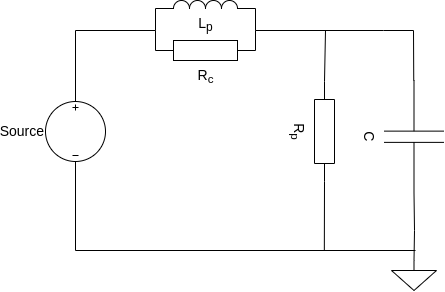

The diagram above was exported from draw.io. Its source (the exported page's mxGraphModel, read from the mxfile embedded in the PNG):
<mxGraphModel dx="642" dy="1014" grid="1" gridSize="10" guides="1" tooltips="1" connect="1" arrows="1" fold="1" page="1" pageScale="1" pageWidth="827" pageHeight="1169" math="0" shadow="0">
  <root>
    <mxCell id="0" />
    <mxCell id="1" parent="0" />
    <mxCell id="oEhn6_GVGyiHeD0UAc-n-5" style="edgeStyle=none;rounded=0;orthogonalLoop=1;jettySize=auto;html=1;exitX=0;exitY=0.5;exitDx=0;exitDy=0;exitPerimeter=0;endArrow=none;endFill=0;" edge="1" parent="1" source="oEhn6_GVGyiHeD0UAc-n-1">
      <mxGeometry relative="1" as="geometry">
        <mxPoint x="160" y="220" as="targetPoint" />
      </mxGeometry>
    </mxCell>
    <mxCell id="oEhn6_GVGyiHeD0UAc-n-8" style="edgeStyle=none;rounded=0;orthogonalLoop=1;jettySize=auto;html=1;exitX=1;exitY=0.5;exitDx=0;exitDy=0;exitPerimeter=0;endArrow=none;endFill=0;" edge="1" parent="1" source="oEhn6_GVGyiHeD0UAc-n-1">
      <mxGeometry relative="1" as="geometry">
        <mxPoint x="380" y="220" as="targetPoint" />
        <Array as="points">
          <mxPoint x="260" y="220" />
        </Array>
      </mxGeometry>
    </mxCell>
    <mxCell id="oEhn6_GVGyiHeD0UAc-n-1" value="&lt;font style=&quot;font-size: 14px;&quot;&gt;R&lt;sub&gt;c&lt;/sub&gt;&lt;/font&gt;" style="pointerEvents=1;verticalLabelPosition=bottom;shadow=0;dashed=0;align=center;html=1;verticalAlign=top;shape=mxgraph.electrical.resistors.resistor_1;labelBackgroundColor=none;fillColor=none;" vertex="1" parent="1">
      <mxGeometry x="160" y="230" width="100" height="20" as="geometry" />
    </mxCell>
    <mxCell id="oEhn6_GVGyiHeD0UAc-n-4" style="edgeStyle=none;rounded=0;orthogonalLoop=1;jettySize=auto;html=1;exitX=0;exitY=1;exitDx=0;exitDy=0;exitPerimeter=0;endArrow=none;endFill=0;" edge="1" parent="1" source="oEhn6_GVGyiHeD0UAc-n-2">
      <mxGeometry relative="1" as="geometry">
        <mxPoint x="160" y="220" as="targetPoint" />
      </mxGeometry>
    </mxCell>
    <mxCell id="oEhn6_GVGyiHeD0UAc-n-7" style="edgeStyle=none;rounded=0;orthogonalLoop=1;jettySize=auto;html=1;exitX=1;exitY=1;exitDx=0;exitDy=0;exitPerimeter=0;endArrow=none;endFill=0;" edge="1" parent="1" source="oEhn6_GVGyiHeD0UAc-n-2">
      <mxGeometry relative="1" as="geometry">
        <mxPoint x="260" y="220" as="targetPoint" />
      </mxGeometry>
    </mxCell>
    <mxCell id="oEhn6_GVGyiHeD0UAc-n-2" value="&lt;font style=&quot;font-size: 14px;&quot;&gt;L&lt;/font&gt;&lt;sub&gt;&lt;font style=&quot;font-size: 12px;&quot;&gt;p&lt;/font&gt;&lt;/sub&gt;" style="pointerEvents=1;verticalLabelPosition=bottom;shadow=0;dashed=0;align=center;html=1;verticalAlign=top;shape=mxgraph.electrical.inductors.inductor_3;" vertex="1" parent="1">
      <mxGeometry x="160" y="190" width="100" height="8" as="geometry" />
    </mxCell>
    <mxCell id="oEhn6_GVGyiHeD0UAc-n-6" style="edgeStyle=none;rounded=0;orthogonalLoop=1;jettySize=auto;html=1;exitX=0.5;exitY=0;exitDx=0;exitDy=0;exitPerimeter=0;endArrow=none;endFill=0;" edge="1" parent="1" source="oEhn6_GVGyiHeD0UAc-n-3">
      <mxGeometry relative="1" as="geometry">
        <mxPoint x="160" y="220" as="targetPoint" />
        <Array as="points">
          <mxPoint x="80" y="220" />
        </Array>
      </mxGeometry>
    </mxCell>
    <mxCell id="oEhn6_GVGyiHeD0UAc-n-32" style="edgeStyle=none;rounded=0;orthogonalLoop=1;jettySize=auto;html=1;exitX=0.5;exitY=1;exitDx=0;exitDy=0;exitPerimeter=0;fontSize=14;endArrow=none;endFill=0;" edge="1" parent="1" source="oEhn6_GVGyiHeD0UAc-n-3">
      <mxGeometry relative="1" as="geometry">
        <mxPoint x="420" y="440" as="targetPoint" />
        <Array as="points">
          <mxPoint x="80" y="440" />
        </Array>
      </mxGeometry>
    </mxCell>
    <object label="&lt;font style=&quot;font-size: 14px;&quot;&gt;Source&lt;/font&gt;" id="oEhn6_GVGyiHeD0UAc-n-3">
      <mxCell style="pointerEvents=1;verticalLabelPosition=middle;shadow=0;dashed=0;align=right;html=1;verticalAlign=middle;shape=mxgraph.electrical.signal_sources.source;aspect=fixed;points=[[0.5,0,0],[1,0.5,0],[0.5,1,0],[0,0.5,0]];elSignalType=dc3;labelPosition=left;labelBackgroundColor=none;fillColor=none;" vertex="1" parent="1">
        <mxGeometry x="50" y="291" width="60" height="60" as="geometry" />
      </mxCell>
    </object>
    <mxCell id="oEhn6_GVGyiHeD0UAc-n-11" style="edgeStyle=none;rounded=0;orthogonalLoop=1;jettySize=auto;html=1;exitX=1;exitY=1;exitDx=0;exitDy=0;exitPerimeter=0;endArrow=none;endFill=0;entryX=1;entryY=0.5;entryDx=0;entryDy=0;entryPerimeter=0;" edge="1" parent="1" target="oEhn6_GVGyiHeD0UAc-n-10">
      <mxGeometry relative="1" as="geometry">
        <mxPoint x="310" y="220" as="sourcePoint" />
        <mxPoint x="368" y="160" as="targetPoint" />
        <Array as="points">
          <mxPoint x="330" y="220" />
        </Array>
      </mxGeometry>
    </mxCell>
    <mxCell id="oEhn6_GVGyiHeD0UAc-n-33" style="edgeStyle=none;rounded=0;orthogonalLoop=1;jettySize=auto;html=1;exitX=0;exitY=0.5;exitDx=0;exitDy=0;exitPerimeter=0;fontSize=14;endArrow=none;endFill=0;" edge="1" parent="1" source="oEhn6_GVGyiHeD0UAc-n-10">
      <mxGeometry relative="1" as="geometry">
        <mxPoint x="328.83333333333337" y="440" as="targetPoint" />
      </mxGeometry>
    </mxCell>
    <mxCell id="oEhn6_GVGyiHeD0UAc-n-10" value="&lt;font style=&quot;font-size: 14px;&quot;&gt;R&lt;sub&gt;p&lt;/sub&gt;&lt;/font&gt;" style="pointerEvents=1;verticalLabelPosition=bottom;shadow=0;dashed=0;align=center;html=1;verticalAlign=top;shape=mxgraph.electrical.resistors.resistor_1;rotation=90;labelPosition=center;direction=west;labelBackgroundColor=none;fillColor=none;" vertex="1" parent="1">
      <mxGeometry x="279" y="311" width="100" height="20" as="geometry" />
    </mxCell>
    <mxCell id="oEhn6_GVGyiHeD0UAc-n-28" style="edgeStyle=none;rounded=0;orthogonalLoop=1;jettySize=auto;html=1;exitX=0.5;exitY=0;exitDx=0;exitDy=0;exitPerimeter=0;fontSize=14;endArrow=none;endFill=0;" edge="1" parent="1">
      <mxGeometry relative="1" as="geometry">
        <mxPoint x="419" y="420" as="targetPoint" />
        <mxPoint x="418.5" y="450" as="sourcePoint" />
      </mxGeometry>
    </mxCell>
    <mxCell id="oEhn6_GVGyiHeD0UAc-n-13" value="" style="pointerEvents=1;verticalLabelPosition=bottom;shadow=0;dashed=0;align=center;html=1;verticalAlign=top;shape=mxgraph.electrical.signal_sources.signal_ground;labelBackgroundColor=none;fillColor=none;" vertex="1" parent="1">
      <mxGeometry x="396" y="450" width="45" height="30" as="geometry" />
    </mxCell>
    <mxCell id="oEhn6_GVGyiHeD0UAc-n-16" style="edgeStyle=none;rounded=0;orthogonalLoop=1;jettySize=auto;html=1;endArrow=none;endFill=0;" edge="1" parent="1" source="oEhn6_GVGyiHeD0UAc-n-15">
      <mxGeometry relative="1" as="geometry">
        <mxPoint x="328" y="220" as="targetPoint" />
        <Array as="points">
          <mxPoint x="418" y="220" />
          <mxPoint x="388" y="220" />
        </Array>
      </mxGeometry>
    </mxCell>
    <mxCell id="oEhn6_GVGyiHeD0UAc-n-31" style="edgeStyle=none;rounded=0;orthogonalLoop=1;jettySize=auto;html=1;exitX=1;exitY=0.5;exitDx=0;exitDy=0;exitPerimeter=0;fontSize=14;endArrow=none;endFill=0;" edge="1" parent="1" source="oEhn6_GVGyiHeD0UAc-n-15">
      <mxGeometry relative="1" as="geometry">
        <mxPoint x="419" y="420" as="targetPoint" />
      </mxGeometry>
    </mxCell>
    <mxCell id="oEhn6_GVGyiHeD0UAc-n-15" value="&lt;font style=&quot;font-size: 14px;&quot;&gt;C&lt;/font&gt;" style="pointerEvents=1;verticalLabelPosition=bottom;shadow=0;dashed=0;align=center;html=1;verticalAlign=top;shape=mxgraph.electrical.capacitors.capacitor_1;rotation=90;" vertex="1" parent="1">
      <mxGeometry x="362.25" y="296.25" width="112.5" height="60" as="geometry" />
    </mxCell>
    <mxCell id="oEhn6_GVGyiHeD0UAc-n-27" style="edgeStyle=none;rounded=0;orthogonalLoop=1;jettySize=auto;html=1;entryX=0.944;entryY=0;entryDx=0;entryDy=0;entryPerimeter=0;fontSize=14;endArrow=none;endFill=0;" edge="1" parent="1">
      <mxGeometry relative="1" as="geometry">
        <mxPoint x="440.48" y="450" as="sourcePoint" />
        <mxPoint x="440.48" y="450" as="targetPoint" />
      </mxGeometry>
    </mxCell>
  </root>
</mxGraphModel>